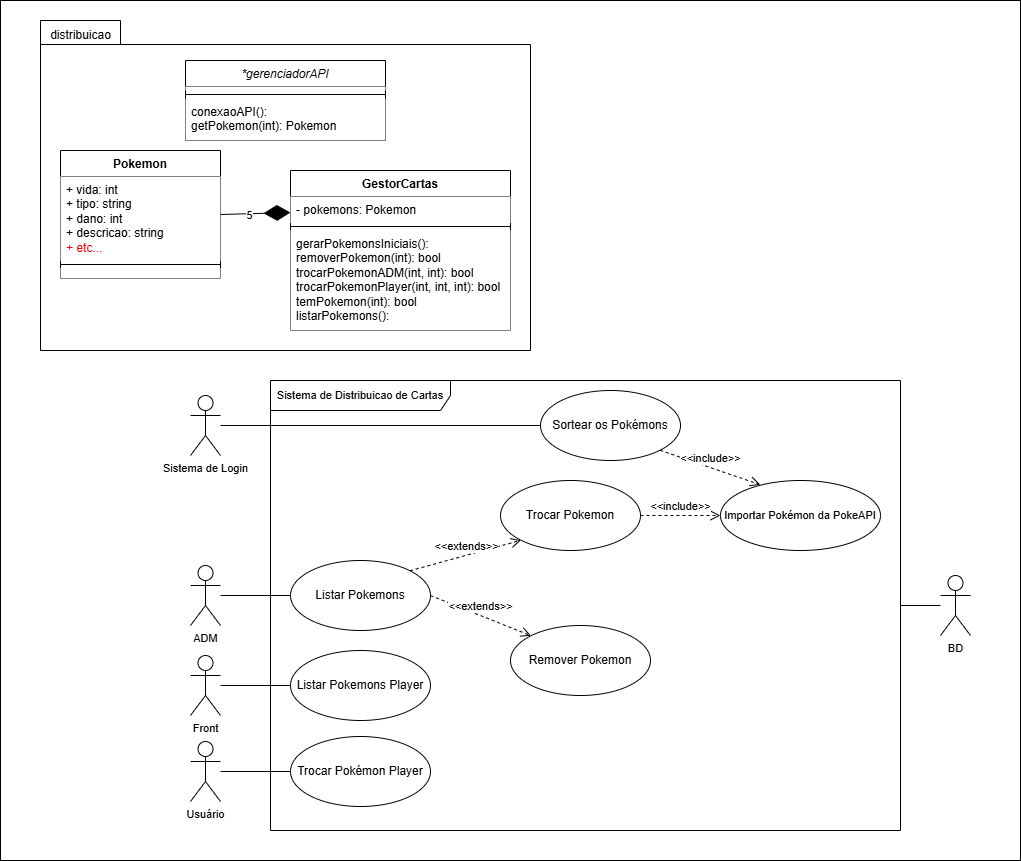

The diagram above was exported from draw.io. Its source (the exported page's mxGraphModel, read from the mxfile embedded in the PNG):
<mxGraphModel dx="2138" dy="1043" grid="1" gridSize="10" guides="1" tooltips="1" connect="1" arrows="1" fold="1" page="1" pageScale="1" pageWidth="827" pageHeight="1169" math="0" shadow="0">
  <root>
    <mxCell id="0" />
    <mxCell id="1" parent="0" />
    <mxCell id="CSXWKWaruNlIt1522deS-1" value="" style="rounded=0;whiteSpace=wrap;html=1;" vertex="1" parent="1">
      <mxGeometry x="260" y="140" width="1020" height="860" as="geometry" />
    </mxCell>
    <mxCell id="4cF8ly8krw9naLDRnfGY-16" value="" style="shape=folder;fontStyle=1;spacingTop=10;tabWidth=80;tabHeight=24;tabPosition=left;html=1;whiteSpace=wrap;" parent="1" vertex="1">
      <mxGeometry x="300" y="160" width="490" height="330" as="geometry" />
    </mxCell>
    <mxCell id="ezxSts8ta102sGjIqSHR-75" value="Sortear os Pokémons" style="ellipse;whiteSpace=wrap;html=1;" parent="1" vertex="1">
      <mxGeometry x="800" y="530" width="140" height="70" as="geometry" />
    </mxCell>
    <mxCell id="ezxSts8ta102sGjIqSHR-77" value="Importar Pokémon da PokeAPI" style="ellipse;whiteSpace=wrap;html=1;fontFamily=Helvetica;fontSize=11;fontColor=default;labelBackgroundColor=default;" parent="1" vertex="1">
      <mxGeometry x="980" y="620" width="160" height="70" as="geometry" />
    </mxCell>
    <mxCell id="ezxSts8ta102sGjIqSHR-83" value="Listar Pokemons Player" style="ellipse;whiteSpace=wrap;html=1;" parent="1" vertex="1">
      <mxGeometry x="550" y="790" width="140" height="70" as="geometry" />
    </mxCell>
    <mxCell id="ezxSts8ta102sGjIqSHR-88" value="Trocar Pokémon Player" style="ellipse;whiteSpace=wrap;html=1;" parent="1" vertex="1">
      <mxGeometry x="550" y="876" width="140" height="70" as="geometry" />
    </mxCell>
    <mxCell id="ezxSts8ta102sGjIqSHR-106" value="Remover Pokemon" style="ellipse;whiteSpace=wrap;html=1;" parent="1" vertex="1">
      <mxGeometry x="770" y="765" width="140" height="70" as="geometry" />
    </mxCell>
    <mxCell id="ezxSts8ta102sGjIqSHR-139" value="&lt;div&gt;&lt;br&gt;&lt;/div&gt;&lt;div&gt;&lt;br&gt;&lt;/div&gt;" style="edgeStyle=none;shape=connector;rounded=0;orthogonalLoop=1;jettySize=auto;html=1;strokeColor=default;align=center;verticalAlign=middle;fontFamily=Helvetica;fontSize=11;fontColor=default;labelBackgroundColor=default;endArrow=none;endFill=0;startFill=0;" parent="1" source="ezxSts8ta102sGjIqSHR-109" target="ezxSts8ta102sGjIqSHR-113" edge="1">
      <mxGeometry x="0.0673" y="6" relative="1" as="geometry">
        <mxPoint as="offset" />
      </mxGeometry>
    </mxCell>
    <mxCell id="ezxSts8ta102sGjIqSHR-109" value="ADM" style="shape=umlActor;verticalLabelPosition=bottom;verticalAlign=top;html=1;fontFamily=Helvetica;fontSize=11;fontColor=default;labelBackgroundColor=default;" parent="1" vertex="1">
      <mxGeometry x="450" y="705" width="30" height="60" as="geometry" />
    </mxCell>
    <mxCell id="ezxSts8ta102sGjIqSHR-113" value="Listar Pokemons" style="ellipse;whiteSpace=wrap;html=1;" parent="1" vertex="1">
      <mxGeometry x="550" y="700" width="140" height="70" as="geometry" />
    </mxCell>
    <mxCell id="ezxSts8ta102sGjIqSHR-119" value="&amp;lt;&amp;lt;extends&amp;gt;&amp;gt;" style="html=1;verticalAlign=bottom;endArrow=open;dashed=1;endSize=8;curved=0;rounded=0;strokeColor=default;align=center;fontFamily=Helvetica;fontSize=11;fontColor=default;labelBackgroundColor=default;exitX=1;exitY=0.5;exitDx=0;exitDy=0;entryX=0;entryY=0;entryDx=0;entryDy=0;" parent="1" source="ezxSts8ta102sGjIqSHR-113" target="ezxSts8ta102sGjIqSHR-106" edge="1">
      <mxGeometry relative="1" as="geometry">
        <mxPoint x="-161" y="835" as="sourcePoint" />
        <mxPoint x="-59" y="865" as="targetPoint" />
      </mxGeometry>
    </mxCell>
    <mxCell id="ezxSts8ta102sGjIqSHR-125" value="&amp;lt;&amp;lt;include&lt;span style=&quot;background-color: light-dark(#ffffff, var(--ge-dark-color, #121212)); color: light-dark(rgb(0, 0, 0), rgb(255, 255, 255));&quot;&gt;&amp;gt;&amp;gt;&lt;/span&gt;" style="html=1;verticalAlign=bottom;endArrow=open;dashed=1;endSize=8;curved=0;rounded=0;strokeColor=default;align=center;fontFamily=Helvetica;fontSize=11;fontColor=default;labelBackgroundColor=default;entryX=0.249;entryY=0.061;entryDx=0;entryDy=0;exitX=1;exitY=1;exitDx=0;exitDy=0;entryPerimeter=0;" parent="1" source="ezxSts8ta102sGjIqSHR-75" target="ezxSts8ta102sGjIqSHR-77" edge="1">
      <mxGeometry relative="1" as="geometry">
        <mxPoint x="1000" y="550" as="sourcePoint" />
        <mxPoint x="980" y="530" as="targetPoint" />
      </mxGeometry>
    </mxCell>
    <mxCell id="ezxSts8ta102sGjIqSHR-142" style="edgeStyle=none;shape=connector;rounded=0;orthogonalLoop=1;jettySize=auto;html=1;entryX=0;entryY=0.5;entryDx=0;entryDy=0;strokeColor=default;align=center;verticalAlign=middle;fontFamily=Helvetica;fontSize=11;fontColor=default;labelBackgroundColor=default;startFill=0;endArrow=none;endFill=0;" parent="1" source="ezxSts8ta102sGjIqSHR-140" target="ezxSts8ta102sGjIqSHR-83" edge="1">
      <mxGeometry relative="1" as="geometry" />
    </mxCell>
    <mxCell id="ezxSts8ta102sGjIqSHR-157" style="edgeStyle=none;shape=connector;rounded=0;orthogonalLoop=1;jettySize=auto;html=1;strokeColor=default;align=center;verticalAlign=middle;fontFamily=Helvetica;fontSize=11;fontColor=default;labelBackgroundColor=default;startFill=0;endArrow=none;endFill=0;entryX=0;entryY=0.5;entryDx=0;entryDy=0;" parent="1" source="ezxSts8ta102sGjIqSHR-161" target="ezxSts8ta102sGjIqSHR-88" edge="1">
      <mxGeometry relative="1" as="geometry">
        <mxPoint x="290" y="940" as="sourcePoint" />
      </mxGeometry>
    </mxCell>
    <mxCell id="ezxSts8ta102sGjIqSHR-140" value="Front" style="shape=umlActor;verticalLabelPosition=bottom;verticalAlign=top;html=1;fontFamily=Helvetica;fontSize=11;fontColor=default;labelBackgroundColor=default;" parent="1" vertex="1">
      <mxGeometry x="450" y="795" width="30" height="60" as="geometry" />
    </mxCell>
    <mxCell id="ezxSts8ta102sGjIqSHR-144" value="Trocar Pokemon" style="ellipse;whiteSpace=wrap;html=1;" parent="1" vertex="1">
      <mxGeometry x="760" y="620" width="140" height="70" as="geometry" />
    </mxCell>
    <mxCell id="ezxSts8ta102sGjIqSHR-146" value="&amp;lt;&amp;lt;extends&amp;gt;&amp;gt;" style="html=1;verticalAlign=bottom;endArrow=open;dashed=1;endSize=8;curved=0;rounded=0;strokeColor=default;align=center;fontFamily=Helvetica;fontSize=11;fontColor=default;labelBackgroundColor=default;entryX=0;entryY=1;entryDx=0;entryDy=0;exitX=1;exitY=0;exitDx=0;exitDy=0;" parent="1" source="ezxSts8ta102sGjIqSHR-113" target="ezxSts8ta102sGjIqSHR-144" edge="1">
      <mxGeometry relative="1" as="geometry">
        <mxPoint x="460" y="705" as="sourcePoint" />
        <mxPoint x="460" y="635" as="targetPoint" />
      </mxGeometry>
    </mxCell>
    <mxCell id="ezxSts8ta102sGjIqSHR-148" value="&amp;lt;&amp;lt;include&lt;span style=&quot;background-color: light-dark(#ffffff, var(--ge-dark-color, #121212)); color: light-dark(rgb(0, 0, 0), rgb(255, 255, 255));&quot;&gt;&amp;gt;&amp;gt;&lt;/span&gt;" style="html=1;verticalAlign=bottom;endArrow=open;dashed=1;endSize=8;curved=0;rounded=0;strokeColor=default;align=center;fontFamily=Helvetica;fontSize=11;fontColor=default;labelBackgroundColor=default;exitX=1;exitY=0.5;exitDx=0;exitDy=0;" parent="1" source="ezxSts8ta102sGjIqSHR-144" target="ezxSts8ta102sGjIqSHR-77" edge="1">
      <mxGeometry relative="1" as="geometry">
        <mxPoint x="1000" y="440" as="sourcePoint" />
        <mxPoint x="820" y="580" as="targetPoint" />
      </mxGeometry>
    </mxCell>
    <mxCell id="ezxSts8ta102sGjIqSHR-159" value="Sistema de Distribuicao de Cartas" style="shape=umlFrame;whiteSpace=wrap;html=1;pointerEvents=0;fontFamily=Helvetica;fontSize=11;fontColor=default;labelBackgroundColor=default;width=180;height=30;" parent="1" vertex="1">
      <mxGeometry x="530" y="520" width="630" height="450" as="geometry" />
    </mxCell>
    <mxCell id="ezxSts8ta102sGjIqSHR-165" style="edgeStyle=none;shape=connector;rounded=0;orthogonalLoop=1;jettySize=auto;html=1;entryX=0;entryY=0.5;entryDx=0;entryDy=0;strokeColor=default;align=center;verticalAlign=middle;fontFamily=Helvetica;fontSize=11;fontColor=default;labelBackgroundColor=default;startFill=0;endArrow=none;endFill=0;" parent="1" source="ezxSts8ta102sGjIqSHR-160" target="ezxSts8ta102sGjIqSHR-75" edge="1">
      <mxGeometry relative="1" as="geometry" />
    </mxCell>
    <mxCell id="ezxSts8ta102sGjIqSHR-160" value="Sistema de Login" style="shape=umlActor;verticalLabelPosition=bottom;verticalAlign=top;html=1;fontFamily=Helvetica;fontSize=11;fontColor=default;labelBackgroundColor=default;" parent="1" vertex="1">
      <mxGeometry x="450" y="535" width="30" height="60" as="geometry" />
    </mxCell>
    <mxCell id="ezxSts8ta102sGjIqSHR-161" value="Usuá&lt;span style=&quot;background-color: light-dark(#ffffff, var(--ge-dark-color, #121212)); color: light-dark(rgb(0, 0, 0), rgb(255, 255, 255));&quot;&gt;rio&lt;/span&gt;" style="shape=umlActor;verticalLabelPosition=bottom;verticalAlign=top;html=1;fontFamily=Helvetica;fontSize=11;fontColor=default;labelBackgroundColor=default;" parent="1" vertex="1">
      <mxGeometry x="450" y="881" width="30" height="60" as="geometry" />
    </mxCell>
    <mxCell id="ezxSts8ta102sGjIqSHR-167" style="edgeStyle=none;shape=connector;rounded=0;orthogonalLoop=1;jettySize=auto;html=1;strokeColor=default;align=center;verticalAlign=middle;fontFamily=Helvetica;fontSize=11;fontColor=default;labelBackgroundColor=default;startFill=0;endArrow=none;endFill=0;" parent="1" source="ezxSts8ta102sGjIqSHR-166" target="ezxSts8ta102sGjIqSHR-159" edge="1">
      <mxGeometry relative="1" as="geometry" />
    </mxCell>
    <mxCell id="ezxSts8ta102sGjIqSHR-166" value="BD&lt;div&gt;&lt;br&gt;&lt;/div&gt;" style="shape=umlActor;verticalLabelPosition=bottom;verticalAlign=top;html=1;fontFamily=Helvetica;fontSize=11;fontColor=default;labelBackgroundColor=default;" parent="1" vertex="1">
      <mxGeometry x="1200" y="715" width="30" height="60" as="geometry" />
    </mxCell>
    <mxCell id="4cF8ly8krw9naLDRnfGY-1" value="Pokemon" style="swimlane;fontStyle=1;align=center;verticalAlign=top;childLayout=stackLayout;horizontal=1;startSize=26;horizontalStack=0;resizeParent=1;resizeParentMax=0;resizeLast=0;collapsible=1;marginBottom=0;whiteSpace=wrap;html=1;" parent="1" vertex="1">
      <mxGeometry x="320" y="290" width="160" height="128" as="geometry" />
    </mxCell>
    <mxCell id="4cF8ly8krw9naLDRnfGY-2" value="+ vida: int&lt;div&gt;+ tipo: string&amp;nbsp;&lt;/div&gt;&lt;div&gt;+ dano: int&lt;/div&gt;&lt;div&gt;+ descricao: string&lt;/div&gt;&lt;div&gt;&lt;font style=&quot;color: rgb(255, 0, 0);&quot;&gt;+ etc...&lt;/font&gt;&lt;/div&gt;" style="text;align=left;verticalAlign=top;spacingLeft=4;spacingRight=4;overflow=hidden;rotatable=0;points=[[0,0.5],[1,0.5]];portConstraint=eastwest;whiteSpace=wrap;html=1;fillColor=default;" parent="4cF8ly8krw9naLDRnfGY-1" vertex="1">
      <mxGeometry y="26" width="160" height="84" as="geometry" />
    </mxCell>
    <mxCell id="4cF8ly8krw9naLDRnfGY-3" value="" style="line;strokeWidth=1;fillColor=none;align=left;verticalAlign=middle;spacingTop=-1;spacingLeft=3;spacingRight=3;rotatable=0;labelPosition=right;points=[];portConstraint=eastwest;strokeColor=inherit;" parent="4cF8ly8krw9naLDRnfGY-1" vertex="1">
      <mxGeometry y="110" width="160" height="8" as="geometry" />
    </mxCell>
    <mxCell id="4cF8ly8krw9naLDRnfGY-4" value="" style="text;align=left;verticalAlign=top;spacingLeft=4;spacingRight=4;overflow=hidden;rotatable=0;points=[[0,0.5],[1,0.5]];portConstraint=eastwest;whiteSpace=wrap;html=1;fillColor=default;" parent="4cF8ly8krw9naLDRnfGY-1" vertex="1">
      <mxGeometry y="118" width="160" height="10" as="geometry" />
    </mxCell>
    <mxCell id="4cF8ly8krw9naLDRnfGY-5" value="GestorCartas" style="swimlane;fontStyle=1;align=center;verticalAlign=top;childLayout=stackLayout;horizontal=1;startSize=26;horizontalStack=0;resizeParent=1;resizeParentMax=0;resizeLast=0;collapsible=1;marginBottom=0;whiteSpace=wrap;html=1;" parent="1" vertex="1">
      <mxGeometry x="550" y="310" width="220" height="160" as="geometry" />
    </mxCell>
    <mxCell id="4cF8ly8krw9naLDRnfGY-6" value="- pokemons: Pokemon" style="text;align=left;verticalAlign=top;spacingLeft=4;spacingRight=4;overflow=hidden;rotatable=0;points=[[0,0.5],[1,0.5]];portConstraint=eastwest;whiteSpace=wrap;html=1;fillColor=default;" parent="4cF8ly8krw9naLDRnfGY-5" vertex="1">
      <mxGeometry y="26" width="220" height="26" as="geometry" />
    </mxCell>
    <mxCell id="4cF8ly8krw9naLDRnfGY-7" value="" style="line;strokeWidth=1;fillColor=none;align=left;verticalAlign=middle;spacingTop=-1;spacingLeft=3;spacingRight=3;rotatable=0;labelPosition=right;points=[];portConstraint=eastwest;strokeColor=inherit;" parent="4cF8ly8krw9naLDRnfGY-5" vertex="1">
      <mxGeometry y="52" width="220" height="8" as="geometry" />
    </mxCell>
    <mxCell id="4cF8ly8krw9naLDRnfGY-8" value="gerarPokemonsIniciais():&lt;div&gt;removerPokemon(int): bool&lt;/div&gt;&lt;div&gt;trocarPokemonADM(int, int): bool&lt;/div&gt;&lt;div&gt;trocarPokemonPlayer(int, int, int): bool&lt;/div&gt;&lt;div&gt;temPokemon(int): bool&lt;/div&gt;&lt;div&gt;listarPokemons():&lt;/div&gt;&lt;div&gt;&lt;br&gt;&lt;/div&gt;" style="text;align=left;verticalAlign=top;spacingLeft=4;spacingRight=4;overflow=hidden;rotatable=0;points=[[0,0.5],[1,0.5]];portConstraint=eastwest;whiteSpace=wrap;html=1;fillColor=default;" parent="4cF8ly8krw9naLDRnfGY-5" vertex="1">
      <mxGeometry y="60" width="220" height="100" as="geometry" />
    </mxCell>
    <mxCell id="4cF8ly8krw9naLDRnfGY-9" value="&lt;span style=&quot;font-weight: 400;&quot;&gt;&lt;i&gt;*gerenciadorAPI&lt;/i&gt;&lt;/span&gt;" style="swimlane;fontStyle=1;align=center;verticalAlign=top;childLayout=stackLayout;horizontal=1;startSize=26;horizontalStack=0;resizeParent=1;resizeParentMax=0;resizeLast=0;collapsible=1;marginBottom=0;whiteSpace=wrap;html=1;" parent="1" vertex="1">
      <mxGeometry x="445" y="200" width="200" height="80" as="geometry" />
    </mxCell>
    <mxCell id="4cF8ly8krw9naLDRnfGY-10" value="" style="text;align=left;verticalAlign=top;spacingLeft=4;spacingRight=4;overflow=hidden;rotatable=0;points=[[0,0.5],[1,0.5]];portConstraint=eastwest;whiteSpace=wrap;html=1;fillColor=default;" parent="4cF8ly8krw9naLDRnfGY-9" vertex="1">
      <mxGeometry y="26" width="200" height="4" as="geometry" />
    </mxCell>
    <mxCell id="4cF8ly8krw9naLDRnfGY-11" value="" style="line;strokeWidth=1;fillColor=none;align=left;verticalAlign=middle;spacingTop=-1;spacingLeft=3;spacingRight=3;rotatable=0;labelPosition=right;points=[];portConstraint=eastwest;strokeColor=inherit;" parent="4cF8ly8krw9naLDRnfGY-9" vertex="1">
      <mxGeometry y="30" width="200" height="8" as="geometry" />
    </mxCell>
    <mxCell id="4cF8ly8krw9naLDRnfGY-12" value="conexaoAPI():&lt;div&gt;getPokemon(int): Pokemon&lt;/div&gt;&lt;div&gt;&lt;br&gt;&lt;/div&gt;" style="text;align=left;verticalAlign=top;spacingLeft=4;spacingRight=4;overflow=hidden;rotatable=0;points=[[0,0.5],[1,0.5]];portConstraint=eastwest;whiteSpace=wrap;html=1;fillColor=default;" parent="4cF8ly8krw9naLDRnfGY-9" vertex="1">
      <mxGeometry y="38" width="200" height="42" as="geometry" />
    </mxCell>
    <mxCell id="4cF8ly8krw9naLDRnfGY-15" value="" style="endArrow=diamondThin;endFill=1;endSize=24;html=1;rounded=0;exitX=1;exitY=0.5;exitDx=0;exitDy=0;" parent="1" source="4cF8ly8krw9naLDRnfGY-1" target="4cF8ly8krw9naLDRnfGY-6" edge="1">
      <mxGeometry width="160" relative="1" as="geometry">
        <mxPoint x="400" y="480" as="sourcePoint" />
        <mxPoint x="560" y="480" as="targetPoint" />
        <Array as="points" />
      </mxGeometry>
    </mxCell>
    <mxCell id="uoob3ncGf3vpIvZc604o-2" value="5" style="edgeLabel;html=1;align=center;verticalAlign=middle;resizable=0;points=[];" parent="4cF8ly8krw9naLDRnfGY-15" vertex="1" connectable="0">
      <mxGeometry x="-0.1702" y="-1" relative="1" as="geometry">
        <mxPoint as="offset" />
      </mxGeometry>
    </mxCell>
    <mxCell id="4cF8ly8krw9naLDRnfGY-17" value="distribuicao" style="text;html=1;align=center;verticalAlign=middle;resizable=0;points=[];autosize=1;strokeColor=none;fillColor=none;" parent="1" vertex="1">
      <mxGeometry x="300" y="160" width="80" height="30" as="geometry" />
    </mxCell>
  </root>
</mxGraphModel>